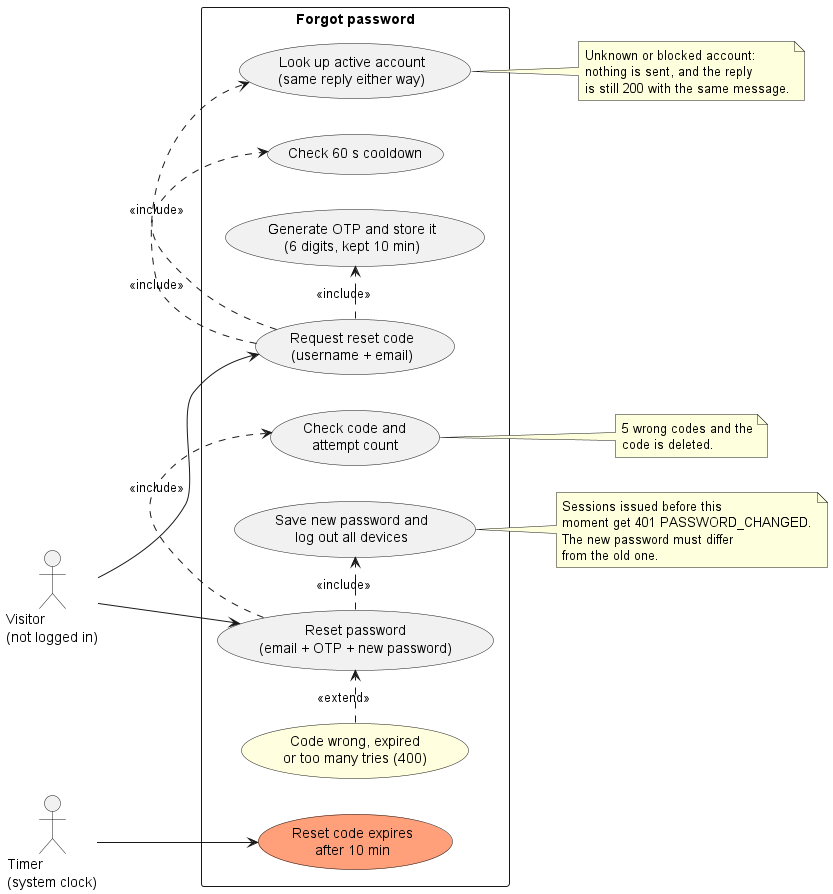

The diagram above was rendered by PlantUML. Its source (embedded in the PNG):
@startuml 03-forgot-password
left to right direction
skinparam shadowing false
skinparam packageStyle rectangle

actor "Visitor\n(not logged in)" as V
actor "Timer\n(system clock)" as T

rectangle "Forgot password" {
  usecase "Request reset code\n(username + email)" as F1
  usecase "Look up active account\n(same reply either way)" as F2
  usecase "Check 60 s cooldown" as F3
  usecase "Generate OTP and store it\n(6 digits, kept 10 min)" as F4
  usecase "Reset password\n(email + OTP + new password)" as F5
  usecase "Check code and\nattempt count" as F6
  usecase "Save new password and\nlog out all devices" as F7
  usecase "Code wrong, expired\nor too many tries (400)" as F8 #LightYellow
  usecase "Reset code expires\nafter 10 min" as F9 #LightSalmon
}

V --> F1
V --> F5
F1 .> F2 : <<include>>
F1 .> F3 : <<include>>
F1 .> F4 : <<include>>
F5 .> F6 : <<include>>
F5 .> F7 : <<include>>
F8 .> F5 : <<extend>>
T --> F9

note right of F2
  Unknown or blocked account:
  nothing is sent, and the reply
  is still 200 with the same message.
end note

note right of F6
  5 wrong codes and the
  code is deleted.
end note

note right of F7
  Sessions issued before this
  moment get 401 PASSWORD_CHANGED.
  The new password must differ
  from the old one.
end note
@enduml